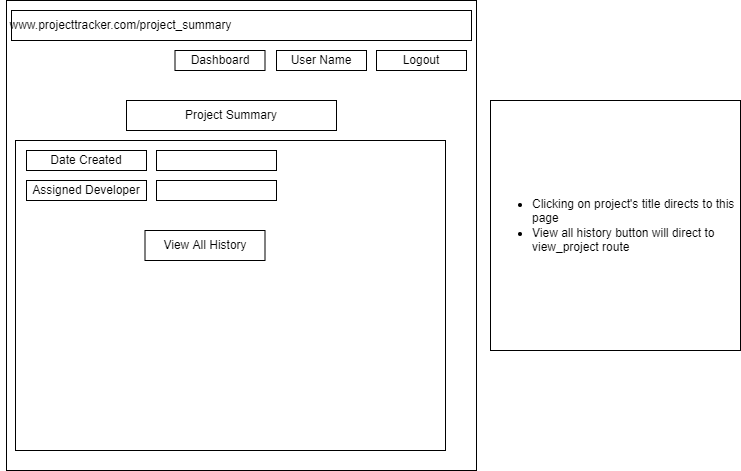

The diagram above was exported from draw.io. Its source (the exported page's mxGraphModel, read from the mxfile embedded in the PNG):
<mxGraphModel dx="1038" dy="571" grid="1" gridSize="10" guides="1" tooltips="1" connect="1" arrows="1" fold="1" page="1" pageScale="1" pageWidth="827" pageHeight="1169" math="0" shadow="0">
  <root>
    <mxCell id="R2i-DLs_b_TH84BGn_c--0" />
    <mxCell id="R2i-DLs_b_TH84BGn_c--1" parent="R2i-DLs_b_TH84BGn_c--0" />
    <mxCell id="R2i-DLs_b_TH84BGn_c--2" value="" style="whiteSpace=wrap;html=1;aspect=fixed;" vertex="1" parent="R2i-DLs_b_TH84BGn_c--1">
      <mxGeometry x="56" y="40" width="470" height="470" as="geometry" />
    </mxCell>
    <mxCell id="RvJ5iO4iftxJf-o-ucvK-0" value="" style="rounded=0;whiteSpace=wrap;html=1;" vertex="1" parent="R2i-DLs_b_TH84BGn_c--1">
      <mxGeometry x="61" y="50" width="460" height="30" as="geometry" />
    </mxCell>
    <mxCell id="e9dykcZYHSVJotk4mt3f-0" value="www.projecttracker.com/project_summary" style="text;html=1;resizable=0;autosize=1;align=center;verticalAlign=middle;points=[];fillColor=none;strokeColor=none;rounded=0;" vertex="1" parent="R2i-DLs_b_TH84BGn_c--1">
      <mxGeometry x="50" y="55" width="240" height="20" as="geometry" />
    </mxCell>
    <mxCell id="JSEyXYdNR0DVpb7WoQ_e-0" value="Dashboard" style="rounded=0;whiteSpace=wrap;html=1;" vertex="1" parent="R2i-DLs_b_TH84BGn_c--1">
      <mxGeometry x="224.5" y="90" width="90" height="20" as="geometry" />
    </mxCell>
    <mxCell id="HWyeTtSCidxpW2h3q7rK-0" value="User Name" style="rounded=0;whiteSpace=wrap;html=1;" vertex="1" parent="R2i-DLs_b_TH84BGn_c--1">
      <mxGeometry x="326" y="90" width="90" height="20" as="geometry" />
    </mxCell>
    <mxCell id="m1kMpZnhyiQjOkvD_pBE-0" value="Logout" style="rounded=0;whiteSpace=wrap;html=1;" vertex="1" parent="R2i-DLs_b_TH84BGn_c--1">
      <mxGeometry x="426" y="90" width="90" height="20" as="geometry" />
    </mxCell>
    <mxCell id="okGCANid-L3p4Ah7-T97-0" value="Project Summary" style="rounded=0;whiteSpace=wrap;html=1;" vertex="1" parent="R2i-DLs_b_TH84BGn_c--1">
      <mxGeometry x="176" y="140" width="210" height="30" as="geometry" />
    </mxCell>
    <mxCell id="pgRML0PE8Q8VfL3FFLja-0" value="" style="rounded=0;whiteSpace=wrap;html=1;" vertex="1" parent="R2i-DLs_b_TH84BGn_c--1">
      <mxGeometry x="65" y="180" width="430" height="310" as="geometry" />
    </mxCell>
    <mxCell id="pgRML0PE8Q8VfL3FFLja-1" value="Date Created" style="rounded=0;whiteSpace=wrap;html=1;" vertex="1" parent="R2i-DLs_b_TH84BGn_c--1">
      <mxGeometry x="76" y="190" width="120" height="20" as="geometry" />
    </mxCell>
    <mxCell id="0VBDN1YZ3MDZjTh4uYO5-2" value="Assigned Developer" style="rounded=0;whiteSpace=wrap;html=1;" vertex="1" parent="R2i-DLs_b_TH84BGn_c--1">
      <mxGeometry x="76" y="220" width="120" height="20" as="geometry" />
    </mxCell>
    <mxCell id="0VBDN1YZ3MDZjTh4uYO5-3" value="" style="rounded=0;whiteSpace=wrap;html=1;" vertex="1" parent="R2i-DLs_b_TH84BGn_c--1">
      <mxGeometry x="206" y="190" width="120" height="20" as="geometry" />
    </mxCell>
    <mxCell id="0VBDN1YZ3MDZjTh4uYO5-5" value="View All History" style="rounded=0;whiteSpace=wrap;html=1;" vertex="1" parent="R2i-DLs_b_TH84BGn_c--1">
      <mxGeometry x="194.5" y="270" width="120" height="30" as="geometry" />
    </mxCell>
    <mxCell id="0VBDN1YZ3MDZjTh4uYO5-7" value="" style="rounded=0;whiteSpace=wrap;html=1;" vertex="1" parent="R2i-DLs_b_TH84BGn_c--1">
      <mxGeometry x="206" y="220" width="120" height="20" as="geometry" />
    </mxCell>
    <mxCell id="HOiwM_n_0p1dsoZZ2Lxt-0" value="&lt;ul&gt;&lt;li&gt;Clicking on project's title directs to this page&amp;nbsp;&lt;/li&gt;&lt;li&gt;View all history button will direct to view_project route&amp;nbsp;&lt;/li&gt;&lt;/ul&gt;" style="whiteSpace=wrap;html=1;aspect=fixed;align=left;" vertex="1" parent="R2i-DLs_b_TH84BGn_c--1">
      <mxGeometry x="540" y="140" width="250" height="250" as="geometry" />
    </mxCell>
  </root>
</mxGraphModel>